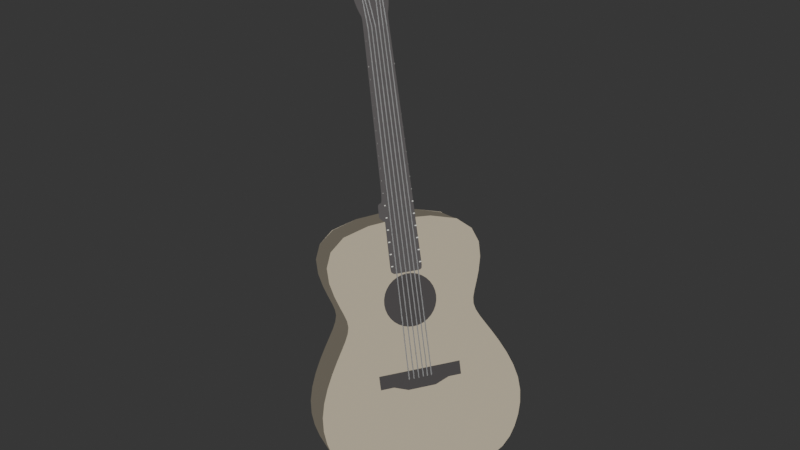 # Source: guitar.blend  (saved by Blender 2.92.15; exported with 4.5.12 LTS)
import bpy
from mathutils import Matrix  # noqa: F401  (used for matrix-valued properties, if any)

bpy.ops.wm.read_factory_settings(use_empty=True)
scene = bpy.context.scene
scene.name = 'Scene'

# ---- collections
col_guitar = bpy.data.collections.new('Guitar'); scene.collection.children.link(col_guitar)

# ---- materials (node trees are filled in below, after node groups)
mat_material_070 = bpy.data.materials.new('Material.070')
mat_material_070.use_transparent_shadow = False
mat_material_060 = bpy.data.materials.new('Material.060')
mat_material_060.use_transparent_shadow = False
mat_material_061 = bpy.data.materials.new('Material.061')
mat_material_061.use_transparent_shadow = False
mat_material_062 = bpy.data.materials.new('Material.062')
mat_material_062.use_transparent_shadow = False
mat_material_067 = bpy.data.materials.new('Material.067')
mat_material_067.use_transparent_shadow = False
mat_material_068 = bpy.data.materials.new('Material.068')
mat_material_068.use_transparent_shadow = False
mat_material_071 = bpy.data.materials.new('Material.071')
mat_material_071.use_transparent_shadow = False
mat_material_072 = bpy.data.materials.new('Material.072')
mat_material_072.use_transparent_shadow = False
mat_material_073 = bpy.data.materials.new('Material.073')
mat_material_073.use_transparent_shadow = False

# ---- material node trees
mat_material_070.use_nodes = True; mat_material_070.node_tree.nodes.clear()
_N = mat_material_070.node_tree.nodes; _L = mat_material_070.node_tree.links
n0 = _N.new('ShaderNodeOutputMaterial'); n0.name = 'Material Output'; n0.location = (300, 300)
n1 = _N.new('ShaderNodeEmission'); n1.name = 'Emission'; n1.location = (10, 300)
n1.inputs[0].default_value = (0.5225, 0.5225, 0.5225, 1.0)
_L.new(n1.outputs[0], n0.inputs[0])
n0.is_active_output = True
mat_material_060.use_nodes = True; mat_material_060.node_tree.nodes.clear()
_N = mat_material_060.node_tree.nodes; _L = mat_material_060.node_tree.links
n0 = _N.new('ShaderNodeOutputMaterial'); n0.name = 'Material Output'; n0.location = (300, 300)
n1 = _N.new('ShaderNodeEmission'); n1.name = 'Emission'; n1.location = (20, 502)
n1.inputs[0].default_value = (0.3813, 0.3278, 0.2502, 1.0)
_L.new(n1.outputs[0], n0.inputs[0])
n0.is_active_output = True
mat_material_061.use_nodes = True; mat_material_061.node_tree.nodes.clear()
_N = mat_material_061.node_tree.nodes; _L = mat_material_061.node_tree.links
n0 = _N.new('ShaderNodeOutputMaterial'); n0.name = 'Material Output'; n0.location = (300, 300)
n1 = _N.new('ShaderNodeEmission'); n1.name = 'Emission'; n1.location = (34, 495)
n1.inputs[0].default_value = (0.05127, 0.04817, 0.04817, 1.0)
_L.new(n1.outputs[0], n0.inputs[0])
n0.is_active_output = True
mat_material_062.use_nodes = True; mat_material_062.node_tree.nodes.clear()
_N = mat_material_062.node_tree.nodes; _L = mat_material_062.node_tree.links
n0 = _N.new('ShaderNodeOutputMaterial'); n0.name = 'Material Output'; n0.location = (300, 300)
n1 = _N.new('ShaderNodeEmission'); n1.name = 'Emission'; n1.location = (143, 533)
n1.inputs[0].default_value = (0.07372, 0.06913, 0.06914, 1.0)
_L.new(n1.outputs[0], n0.inputs[0])
n0.is_active_output = True
mat_material_067.use_nodes = True; mat_material_067.node_tree.nodes.clear()
_N = mat_material_067.node_tree.nodes; _L = mat_material_067.node_tree.links
n0 = _N.new('ShaderNodeOutputMaterial'); n0.name = 'Material Output'; n0.location = (300, 300)
n1 = _N.new('ShaderNodeEmission'); n1.name = 'Emission'; n1.location = (10, 300)
n1.inputs[0].default_value = (0.05127, 0.04817, 0.04817, 1.0)
_L.new(n1.outputs[0], n0.inputs[0])
n0.is_active_output = True
mat_material_068.use_nodes = True; mat_material_068.node_tree.nodes.clear()
_N = mat_material_068.node_tree.nodes; _L = mat_material_068.node_tree.links
n0 = _N.new('ShaderNodeOutputMaterial'); n0.name = 'Material Output'; n0.location = (300, 300)
n1 = _N.new('ShaderNodeEmission'); n1.name = 'Emission'; n1.location = (10, 300)
n1.inputs[0].default_value = (0.6172, 0.6172, 0.5776, 1.0)
_L.new(n1.outputs[0], n0.inputs[0])
n0.is_active_output = True
mat_material_071.use_nodes = True; mat_material_071.node_tree.nodes.clear()
_N = mat_material_071.node_tree.nodes; _L = mat_material_071.node_tree.links
n0 = _N.new('ShaderNodeOutputMaterial'); n0.name = 'Material Output'; n0.location = (300, 300)
n1 = _N.new('ShaderNodeEmission'); n1.name = 'Emission'; n1.location = (10, 300)
n1.inputs[0].default_value = (0.3185, 0.3185, 0.3185, 1.0)
_L.new(n1.outputs[0], n0.inputs[0])
n0.is_active_output = True
mat_material_072.use_nodes = True; mat_material_072.node_tree.nodes.clear()
_N = mat_material_072.node_tree.nodes; _L = mat_material_072.node_tree.links
n0 = _N.new('ShaderNodeOutputMaterial'); n0.name = 'Material Output'; n0.location = (300, 300)
n1 = _N.new('ShaderNodeEmission'); n1.name = 'Emission'; n1.location = (10, 300)
n1.inputs[0].default_value = (0.1011, 0.08772, 0.06822, 1.0)
_L.new(n1.outputs[0], n0.inputs[0])
n0.is_active_output = True
mat_material_073.use_nodes = True; mat_material_073.node_tree.nodes.clear()
_N = mat_material_073.node_tree.nodes; _L = mat_material_073.node_tree.links
n0 = _N.new('ShaderNodeBsdfPrincipled'); n0.name = 'Principled BSDF'; n0.location = (10, 300)
n0.distribution = 'GGX'
n0.subsurface_method = 'BURLEY'
n0.inputs[0].default_value = (0.2021, 0.2021, 0.2021, 1.0)
n0.inputs[3].default_value = 1.45
n0.inputs[27].default_value = (0.0, 0.0, 0.0, 1.0)
n0.inputs[28].default_value = 1.0
n1 = _N.new('ShaderNodeOutputMaterial'); n1.name = 'Material Output'; n1.location = (300, 300)
_L.new(n0.outputs[0], n1.inputs[0])
n1.is_active_output = True

# ---- world
world_world = bpy.data.worlds.new('World'); scene.world = world_world
world_world.use_nodes = True; world_world.node_tree.nodes.clear()
_N = world_world.node_tree.nodes; _L = world_world.node_tree.links
n0 = _N.new('ShaderNodeOutputWorld'); n0.name = 'World Output'; n0.location = (300, 300)
n1 = _N.new('ShaderNodeBackground'); n1.name = 'Background'; n1.location = (10, 300)
n1.inputs[0].default_value = (0.0331, 0.0331, 0.0331, 1.0)
_L.new(n1.outputs[0], n0.inputs[0])
n0.is_active_output = True
world_world.color = (0.05088, 0.05088, 0.05088)
world_world.use_sun_shadow = False
world_world.sun_shadow_jitter_overblur = 0.0

# ---- meshes
me_cube_046 = bpy.data.meshes.new('Cube.046')
me_cube_046.from_pydata([(-0.4826, -0.5616, -0.2014), (-0.4826, -0.5616, 0.2014), (-0.128, 0.03808, -0.05153), (-0.128, 0.03808, 0.05153), (0.4826, -0.5616, -0.2014), (0.4826, -0.5616, 0.2014), (0.128, 0.03808, -0.05153), (0.128, 0.03808, 0.05153), (-0.4826, -0.05621, -0.2014), (-0.4826, -0.05621, 0.2014), (0.4826, -0.05621, -0.2014), (0.4826, -0.05621, 0.2014), (-0.4826, 0.03808, 0.2014), (-0.4826, 0.03808, -0.2014), (0.4826, 0.03808, -0.2014), (0.4826, 0.03808, 0.2014), (-0.128, 0.1593, 0.05153), (-0.128, 0.1593, -0.05153), (0.128, 0.1593, -0.05153), (0.128, 0.1593, 0.05153), (0.128, 0.3443, 0.05153), (-0.1281, 0.3443, 0.05153), (-0.1281, 0.3443, -0.05154), (0.128, 0.3443, -0.05154), (-0.128, 0.03808, 0.05153), (-0.128, 0.03808, -0.05153), (0.128, 0.03808, 0.05153), (0.128, 0.03808, -0.05153)], [], [(8, 9, 12, 13), (21, 20, 19, 16), (10, 11, 5, 4), (4, 5, 1, 0), (8, 10, 4, 0), (11, 9, 1, 5), (15, 12, 9, 11), (13, 14, 10, 8), (14, 15, 11, 10), (0, 1, 9, 8), (3, 2, 13, 12), (2, 6, 14, 13), (7, 3, 12, 15), (6, 7, 15, 14), (17, 16, 19, 18), (22, 21, 16, 17), (20, 23, 18, 19), (23, 22, 17, 18), (27, 25, 22, 23), (26, 27, 23, 20), (25, 24, 21, 22), (24, 26, 20, 21), (3, 7, 26, 24), (2, 3, 24, 25), (7, 6, 27, 26), (6, 2, 25, 27)])
_uv = me_cube_046.uv_layers.new(name='UVMap')
_uv.uv.foreach_set('vector', [0.375, 0.2107, 0.625, 0.2107, 0.625, 0.25, 0.375, 0.25, 0.532, 0.2888, 0.532, 0.4612, 0.532, 0.4612, 0.532, 0.2888, 0.375, 0.5393, 0.625, 0.5393, 0.625, 0.75, 0.375, 0.75, 0.375, 0.75, 0.625, 0.75, 0.625, 1.0, 0.375, 1.0, 0.125, 0.5393, 0.375, 0.5393, 0.375, 0.75, 0.125, 0.75, 0.625, 0.5393, 0.875, 0.5393, 0.875, 0.75, 0.625, 0.75, 0.625, 0.5, 0.875, 0.5, 0.875, 0.5393, 0.625, 0.5393, 0.125, 0.5, 0.375, 0.5, 0.375, 0.5393, 0.125, 0.5393, 0.375, 0.5, 0.625, 0.5, 0.625, 0.5393, 0.375, 0.5393, 0.375, 0.0, 0.625, 0.0, 0.625, 0.2107, 0.375, 0.2107, 0.532, 0.2888, 0.468, 0.2888, 0.375, 0.25, 0.625, 0.25, 0.468, 0.2888, 0.468, 0.4612, 0.375, 0.5, 0.375, 0.25, 0.532, 0.4612, 0.532, 0.2888, 0.625, 0.25, 0.625, 0.5, 0.468, 0.4612, 0.532, 0.4612, 0.625, 0.5, 0.375, 0.5, 0.468, 0.2888, 0.532, 0.2888, 0.532, 0.4612, 0.468, 0.4612, 0.468, 0.2888, 0.532, 0.2888, 0.532, 0.2888, 0.468, 0.2888, 0.532, 0.4612, 0.468, 0.4612, 0.468, 0.4612, 0.532, 0.4612, 0.468, 0.4612, 0.468, 0.2888, 0.468, 0.2888, 0.468, 0.4612, 0.468, 0.4612, 0.468, 0.2888, 0.468, 0.2888, 0.468, 0.4612, 0.532, 0.4612, 0.468, 0.4612, 0.468, 0.4612, 0.532, 0.4612, 0.468, 0.2888, 0.532, 0.2888, 0.532, 0.2888, 0.468, 0.2888, 0.532, 0.2888, 0.532, 0.4612, 0.532, 0.4612, 0.532, 0.2888, 0.532, 0.2888, 0.532, 0.4612, 0.532, 0.4612, 0.532, 0.2888, 0.468, 0.2888, 0.532, 0.2888, 0.532, 0.2888, 0.468, 0.2888, 0.532, 0.4612, 0.468, 0.4612, 0.468, 0.4612, 0.532, 0.4612, 0.468, 0.4612, 0.468, 0.2888, 0.468, 0.2888, 0.468, 0.4612])
me_cube_046.materials.append(mat_material_070)
me_cube_046.use_remesh_fix_poles = True
me_cube_046.use_remesh_preserve_attributes = False
me_cube_046.use_mirror_vertex_groups = False
me_cube_046.update()
me_cube_044 = bpy.data.meshes.new('Cube.044')
me_cube_044.from_pydata([(-0.06283, -0.1169, -0.2445), (-0.05504, -0.1593, 0.2417), (-0.06283, 0.1169, -0.2445), (-0.05504, 0.1593, 0.2417), (0.03454, -0.1169, -0.2445), (0.03395, -0.1593, 0.2417), (0.03454, 0.1169, -0.2445), (0.03395, 0.1593, 0.2417), (-0.06156, -0.1049, 0.06412), (-0.06156, 0.1049, 0.06412), (0.0365, 0.1049, 0.06412), (0.0365, -0.1049, 0.06412), (-0.06641, 0.1957, -0.08972), (0.0405, 0.1957, -0.08972), (0.0405, -0.1957, -0.08972), (-0.06641, -0.1957, -0.08972), (-0.06013, -0.1317, 0.1032), (-0.06013, 0.1317, 0.1032), (0.0354, 0.1317, 0.1032), (0.0354, -0.1317, 0.1032), (-0.06878, 0.1704, -0.1824), (0.04159, 0.1704, -0.1824), (0.04159, -0.1704, -0.1824), (-0.06878, -0.1704, -0.1824), (-0.0633, -0.1393, 0.01667), (-0.0633, 0.1393, 0.01667), (0.03723, 0.1393, 0.01667), (0.03723, -0.1393, 0.01667)], [], [(16, 1, 3, 17), (18, 7, 5, 19), (26, 10, 11, 27), (24, 8, 9, 25), (23, 15, 12, 20), (21, 13, 14, 22), (10, 18, 19, 11), (8, 16, 17, 9), (6, 21, 22, 4), (0, 23, 20, 2), (15, 24, 25, 12), (13, 26, 27, 14)])
me_cube_044.polygons.foreach_set('use_smooth', [True] * 12)
_uv = me_cube_044.uv_layers.new(name='UVMap')
_uv.uv.foreach_set('vector', [0.5565, 0.0, 0.625, 0.0, 0.625, 0.25, 0.5565, 0.25, 0.5565, 0.5, 0.625, 0.5, 0.625, 0.75, 0.5565, 0.75, 0.5113, 0.5, 0.5361, 0.5, 0.5361, 0.75, 0.5113, 0.75, 0.5113, 0.0, 0.5361, 0.0, 0.5361, 0.25, 0.5113, 0.25, 0.4074, 0.0, 0.4558, 0.0, 0.4558, 0.25, 0.4074, 0.25, 0.4074, 0.5, 0.4558, 0.5, 0.4558, 0.75, 0.4074, 0.75, 0.5361, 0.5, 0.5565, 0.5, 0.5565, 0.75, 0.5361, 0.75, 0.5361, 0.0, 0.5565, 0.0, 0.5565, 0.25, 0.5361, 0.25, 0.375, 0.5, 0.4074, 0.5, 0.4074, 0.75, 0.375, 0.75, 0.375, 0.0, 0.4074, 0.0, 0.4074, 0.25, 0.375, 0.25, 0.4558, 0.0, 0.5113, 0.0, 0.5113, 0.25, 0.4558, 0.25, 0.4558, 0.5, 0.5113, 0.5, 0.5113, 0.75, 0.4558, 0.75])
me_cube_044.materials.append(mat_material_060)
me_cube_044.use_remesh_fix_poles = True
me_cube_044.use_remesh_preserve_attributes = False
me_cube_044.use_mirror_vertex_groups = False
me_cube_044.update()
me_circle = bpy.data.meshes.new('Circle')
me_circle.from_pydata([(0.0, 0.3048, 0.0), (-0.05946, 0.2989, 0.0), (-0.1166, 0.2816, 0.0), (-0.1693, 0.2534, 0.0), (-0.2155, 0.2155, 0.0), (-0.2534, 0.1693, 0.0), (-0.2816, 0.1166, 0.0), (-0.2989, 0.05946, 0.0), (-0.3048, 2.301e-08, 0.0), (-0.2989, -0.05946, 0.0), (-0.2816, -0.1166, 0.0), (-0.2534, -0.1693, 0.0), (-0.2155, -0.2155, 0.0), (-0.1693, -0.2534, 0.0), (-0.1166, -0.2816, 0.0), (-0.05946, -0.2989, 0.0), (9.932e-08, -0.3048, 0.0), (0.05946, -0.2989, 0.0), (0.1166, -0.2816, 0.0), (0.1693, -0.2534, 0.0), (0.2155, -0.2155, 0.0), (0.2534, -0.1693, 0.0), (0.2816, -0.1166, 0.0), (0.2989, -0.05946, 0.0), (0.3048, 2.943e-07, 0.0), (0.2989, 0.05946, 0.0), (0.2816, 0.1166, 0.0), (0.2534, 0.1693, 0.0), (0.2155, 0.2155, 0.0), (0.1693, 0.2534, 0.0), (0.1166, 0.2816, 0.0), (0.05946, 0.2989, 0.0)], [], [(1, 2, 3, 4, 5, 6, 7, 8, 9, 10, 11, 12, 13, 14, 15, 16, 17, 18, 19, 20, 21, 22, 23, 24, 25, 26, 27, 28, 29, 30, 31, 0)])
_uv = me_circle.uv_layers.new(name='UVMap')
_uv.uv.foreach_set('vector', [0.0, 0.0, 0.0, 0.0, 0.0, 0.0, 0.0, 0.0, 0.0, 0.0, 0.0, 0.0, 0.0, 0.0, 0.0, 0.0, 0.0, 0.0, 0.0, 0.0, 0.0, 0.0, 0.0, 0.0, 0.0, 0.0, 0.0, 0.0, 0.0, 0.0, 0.0, 0.0, 0.0, 0.0, 0.0, 0.0, 0.0, 0.0, 0.0, 0.0, 0.0, 0.0, 0.0, 0.0, 0.0, 0.0, 0.0, 0.0, 0.0, 0.0, 0.0, 0.0, 0.0, 0.0, 0.0, 0.0, 0.0, 0.0, 0.0, 0.0, 0.0, 0.0, 0.0, 0.0])
me_circle.materials.append(mat_material_061)
me_circle.use_remesh_fix_poles = True
me_circle.use_remesh_preserve_attributes = False
me_circle.use_mirror_vertex_groups = False
me_circle.update()
me_cube_045 = bpy.data.meshes.new('Cube.045')
me_cube_045.from_pydata([(-0.1359, -0.02791, -0.261), (0.1447, -0.03748, 0.3359), (-0.1359, 0.02791, -0.261), (0.1447, 0.03748, 0.3359), (0.5293, -0.02791, -0.261), (0.2707, -0.03748, 0.3325), (0.5293, 0.02791, -0.261), (0.2707, 0.03748, 0.3325), (-0.1359, -0.02113, 0.179), (-0.1359, 0.02113, 0.179), (0.03069, 0.02113, 0.179), (0.03069, -0.02113, 0.179), (-0.1359, 0.02452, -0.04097), (0.06123, 0.02452, -0.04097), (0.06123, -0.02452, -0.04097), (-0.1359, -0.02452, -0.04097), (-0.1359, 0.02557, -0.1093), (0.0636, 0.02557, -0.1093), (0.0636, -0.02557, -0.1093), (-0.1359, -0.02557, -0.1093), (-0.1359, 0.02615, -0.147), (0.4828, 0.02615, -0.147), (0.4828, -0.02615, -0.147), (-0.1359, -0.02615, -0.147), (-0.1359, -0.02586, -0.1282), (-0.1359, 0.02586, -0.1282), (0.1014, 0.02586, -0.1282), (0.1014, -0.02586, -0.1282), (-0.1359, 0.02791, -0.261), (0.5293, 0.02791, -0.261), (0.5293, -0.02791, -0.261), (-0.1359, -0.02791, -0.261), (-0.1026, 0.02791, -0.261), (0.178, 0.03748, 0.3359), (-0.1026, -0.02791, -0.261), (0.178, -0.03748, 0.3359), (-0.1276, -0.02113, 0.179), (-0.1276, 0.02113, 0.179), (-0.126, 0.02452, -0.04097), (-0.126, -0.02452, -0.04097), (-0.1259, -0.02557, -0.1093), (-0.1259, 0.02557, -0.1093), (-0.105, 0.02615, -0.147), (-0.105, -0.02615, -0.147), (-0.124, 0.02586, -0.1282), (-0.124, -0.02586, -0.1282), (-0.1026, -0.02791, -0.261), (-0.1026, 0.02791, -0.261), (0.1447, -0.03748, 0.3359), (0.1447, 0.03748, 0.3359), (0.2707, 0.03748, 0.3325), (0.2707, -0.03748, 0.3325), (0.178, -0.03748, 0.3359), (0.178, 0.03748, 0.3359), (-0.1359, 0.02615, -0.147), (0.4828, 0.02615, -0.147), (0.4828, -0.02615, -0.147), (-0.1359, -0.02615, -0.147), (-0.105, -0.02615, -0.147), (-0.105, 0.02615, -0.147), (-0.1359, -0.02601, -0.1376), (-0.1359, 0.02601, -0.1376), (0.1603, 0.02601, -0.1405), (0.1603, -0.02601, -0.1405), (-0.1145, -0.02601, -0.1376), (-0.1145, 0.02601, -0.1376), (-0.1359, -0.02113, 0.179), (-0.1359, 0.02113, 0.179), (0.03069, 0.02113, 0.179), (0.03069, -0.02113, 0.179), (-0.1276, 0.02113, 0.179), (-0.1276, -0.02113, 0.179), (-0.05684, 0.03155, 0.2046), (0.06847, 0.03155, 0.2042), (0.06847, -0.03155, 0.2042), (-0.04439, -0.03155, 0.2046), (-0.04439, 0.03155, 0.2046), (-0.05684, -0.03155, 0.2046), (-0.1335, 0.02791, -0.261), (0.1472, -0.03748, 0.3359), (-0.1353, -0.02113, 0.179), (-0.1352, -0.02452, -0.04097), (-0.1352, -0.02557, -0.1093), (-0.1336, -0.02615, -0.147), (-0.135, -0.02586, -0.1282), (-0.1335, -0.02791, -0.261), (0.1472, 0.03748, 0.3359), (-0.1335, -0.02791, -0.261), (-0.1353, 0.02113, 0.179), (-0.1352, 0.02452, -0.04097), (-0.1352, 0.02557, -0.1093), (-0.1336, 0.02615, -0.147), (-0.135, 0.02586, -0.1282), (-0.1335, 0.02791, -0.261), (0.1472, 0.03748, 0.3359), (0.1472, -0.03748, 0.3359), (-0.1336, 0.02615, -0.147), (-0.1336, -0.02615, -0.147), (-0.1343, 0.02601, -0.1376), (-0.1343, -0.02601, -0.1376), (-0.1353, 0.02113, 0.179), (-0.1353, -0.02113, 0.179), (-0.05592, -0.03155, 0.2046), (-0.05592, 0.03155, 0.2046)], [], [(48, 1, 3, 49), (53, 33, 7, 50), (50, 7, 5, 51), (95, 79, 1, 48), (32, 6, 4, 34), (86, 3, 1, 79), (101, 80, 8, 66), (68, 10, 11, 69), (70, 37, 10, 68), (66, 8, 9, 67), (19, 15, 12, 16), (41, 38, 13, 17), (17, 13, 14, 18), (82, 81, 15, 19), (84, 82, 19, 24), (26, 17, 18, 27), (44, 41, 17, 26), (24, 19, 16, 25), (31, 23, 20, 28), (47, 42, 21, 29), (29, 21, 22, 30), (85, 83, 23, 31), (60, 24, 25, 61), (65, 44, 26, 62), (62, 26, 27, 63), (99, 84, 24, 60), (87, 85, 31, 0), (6, 29, 30, 4), (32, 47, 29, 6), (0, 31, 28, 2), (78, 93, 47, 32), (4, 30, 46, 34), (63, 27, 45, 64), (98, 92, 44, 65), (30, 22, 43, 46), (93, 91, 42, 47), (92, 90, 41, 44), (27, 18, 40, 45), (18, 14, 39, 40), (90, 89, 38, 41), (100, 88, 37, 70), (69, 11, 36, 71), (7, 33, 35, 5), (78, 32, 34, 87), (51, 5, 35, 52), (94, 86, 33, 53), (103, 94, 53, 76), (74, 51, 52, 75), (102, 95, 48, 77), (73, 50, 51, 74), (76, 53, 50, 73), (77, 48, 49, 72), (91, 96, 59, 42), (22, 56, 58, 43), (83, 97, 57, 23), (21, 55, 56, 22), (42, 59, 55, 21), (23, 57, 54, 20), (96, 98, 65, 59), (56, 63, 64, 58), (97, 99, 60, 57), (55, 62, 63, 56), (59, 65, 62, 55), (57, 60, 61, 54), (14, 69, 71, 39), (89, 100, 70, 38), (15, 66, 67, 12), (38, 70, 68, 13), (13, 68, 69, 14), (81, 101, 66, 15), (8, 77, 72, 9), (37, 76, 73, 10), (10, 73, 74, 11), (80, 102, 77, 8), (11, 74, 75, 36), (88, 103, 76, 37), (9, 72, 103, 88), (36, 75, 102, 80), (39, 71, 101, 81), (12, 67, 100, 89), (58, 64, 99, 97), (54, 61, 98, 96), (43, 58, 97, 83), (20, 54, 96, 91), (75, 52, 95, 102), (72, 49, 94, 103), (49, 3, 86, 94), (2, 78, 87, 0), (67, 9, 88, 100), (16, 12, 89, 90), (25, 16, 90, 92), (28, 20, 91, 93), (61, 25, 92, 98), (2, 28, 93, 78), (34, 46, 85, 87), (64, 45, 84, 99), (46, 43, 83, 85), (45, 40, 82, 84), (40, 39, 81, 82), (71, 36, 80, 101), (33, 86, 79, 35), (52, 35, 79, 95)])
me_cube_045.polygons.foreach_set('use_smooth', [True] * 102)
_uv = me_cube_045.uv_layers.new(name='UVMap')
_uv.uv.foreach_set('vector', [0.625, 0.0, 0.625, 0.0, 0.625, 0.25, 0.625, 0.25, 0.8625, 0.5, 0.8625, 0.5, 0.625, 0.5, 0.625, 0.5, 0.625, 0.5, 0.625, 0.5, 0.625, 0.75, 0.625, 0.75, 0.8741, 0.75, 0.8741, 0.75, 0.875, 0.75, 0.875, 0.75, 0.1375, 0.5, 0.375, 0.5, 0.375, 0.75, 0.1375, 0.75, 0.8741, 0.5, 0.875, 0.5, 0.875, 0.75, 0.8741, 0.75, 0.5593, 0.9988, 0.5593, 0.9991, 0.5593, 1.0, 0.5593, 0.9997, 0.5593, 0.5, 0.5593, 0.5, 0.5593, 0.75, 0.5593, 0.75, 0.5593, 0.2625, 0.5593, 0.2625, 0.5593, 0.5, 0.5593, 0.5, 0.5593, 0.0, 0.5593, 0.0, 0.5593, 0.25, 0.5593, 0.2502, 0.4385, 0.0, 0.4671, 0.0, 0.4671, 0.25, 0.4385, 0.25, 0.4385, 0.2625, 0.4671, 0.2625, 0.4671, 0.5, 0.4385, 0.5, 0.4385, 0.5, 0.4671, 0.5, 0.4671, 0.75, 0.4385, 0.75, 0.4385, 0.999, 0.4671, 0.9991, 0.4671, 1.0, 0.4385, 1.0, 0.4306, 0.9989, 0.4385, 0.999, 0.4385, 1.0, 0.4306, 1.0, 0.4306, 0.5, 0.4385, 0.5, 0.4385, 0.75, 0.4306, 0.75, 0.4306, 0.2625, 0.4385, 0.2625, 0.4385, 0.5, 0.4306, 0.5, 0.4306, 0.0, 0.4385, 0.0, 0.4385, 0.25, 0.4306, 0.25, 0.375, 0.0, 0.4227, 0.0, 0.4227, 0.25, 0.375, 0.25, 0.375, 0.2625, 0.4227, 0.2625, 0.4227, 0.5, 0.375, 0.5, 0.375, 0.5, 0.4227, 0.5, 0.4227, 0.75, 0.375, 0.75, 0.375, 0.9991, 0.4227, 0.9991, 0.4227, 1.0, 0.375, 1.0, 0.4267, -9.531e-05, 0.4306, 0.0, 0.4306, 0.25, 0.4267, 0.2496, 0.4267, 0.2628, 0.4306, 0.2625, 0.4306, 0.5, 0.4267, 0.4999, 0.4267, 0.4999, 0.4306, 0.5, 0.4306, 0.75, 0.4267, 0.7501, 0.4267, 1.0, 0.4306, 0.9989, 0.4306, 1.0, 0.4267, 1.001, 0.375, 0.9991, 0.375, 0.9991, 0.375, 1.0, 0.375, 1.0, 0.375, 0.5, 0.375, 0.5, 0.375, 0.75, 0.375, 0.75, 0.375, 0.2597, 0.375, 0.2625, 0.375, 0.5, 0.375, 0.5, 0.375, 0.0, 0.375, 0.0, 0.375, 0.25, 0.375, 0.25, 0.375, 0.2509, 0.375, 0.2509, 0.375, 0.2625, 0.375, 0.2625, 0.375, 0.75, 0.375, 0.75, 0.375, 0.9875, 0.375, 0.9903, 0.4267, 0.7501, 0.4306, 0.75, 0.4306, 0.9875, 0.4267, 0.9872, 0.4267, 0.25, 0.4306, 0.2511, 0.4306, 0.2625, 0.4267, 0.2628, 0.375, 0.75, 0.4227, 0.75, 0.4227, 0.9875, 0.375, 0.9875, 0.375, 0.2509, 0.4227, 0.2509, 0.4227, 0.2625, 0.375, 0.2625, 0.4306, 0.2511, 0.4385, 0.251, 0.4385, 0.2625, 0.4306, 0.2625, 0.4306, 0.75, 0.4385, 0.75, 0.4385, 0.9875, 0.4306, 0.9875, 0.4385, 0.75, 0.4671, 0.75, 0.4671, 0.9875, 0.4385, 0.9875, 0.4385, 0.251, 0.4671, 0.2509, 0.4671, 0.2625, 0.4385, 0.2625, 0.5593, 0.2511, 0.5593, 0.2509, 0.5593, 0.2625, 0.5593, 0.2625, 0.5593, 0.75, 0.5593, 0.75, 0.5593, 0.9875, 0.5593, 0.9875, 0.625, 0.5, 0.8625, 0.5, 0.8625, 0.75, 0.625, 0.75, 0.1259, 0.5, 0.1375, 0.5, 0.1375, 0.75, 0.1259, 0.75, 0.625, 0.75, 0.625, 0.75, 0.8625, 0.75, 0.8625, 0.75, 0.8741, 0.5, 0.8741, 0.5, 0.8625, 0.5, 0.8625, 0.5, 0.5702, 0.2508, 0.625, 0.2509, 0.625, 0.2625, 0.5702, 0.2625, 0.5702, 0.75, 0.625, 0.75, 0.625, 0.9875, 0.5702, 0.9875, 0.5702, 0.9992, 0.625, 0.9991, 0.625, 1.0, 0.5702, 1.0, 0.5702, 0.5, 0.625, 0.5, 0.625, 0.75, 0.5702, 0.75, 0.5702, 0.2625, 0.625, 0.2625, 0.625, 0.5, 0.5702, 0.5, 0.5702, 0.0, 0.625, 0.0, 0.625, 0.25, 0.5702, 0.25, 0.4227, 0.4999, 0.4227, 0.4999, 0.4227, 0.2625, 0.4227, 0.2625, 0.4227, 0.75, 0.4227, 0.7502, 0.4227, 0.9868, 0.4227, 0.9875, 0.4227, 0.9991, 0.4227, 1.002, 0.4227, 1.002, 0.4227, 1.002, 0.4227, 0.5, 0.4227, 0.4998, 0.4227, 0.7502, 0.4227, 0.75, 0.4227, 0.2625, 0.4227, 0.2632, 0.4227, 0.4998, 0.4227, 0.5, 0.4227, 0.0, 0.4227, -0.0001906, 0.4227, 0.2492, 0.4227, 0.25, 0.4227, 0.2493, 0.4267, 0.25, 0.4267, 0.2628, 0.4227, 0.2632, 0.4227, 0.7502, 0.4267, 0.7501, 0.4267, 0.9872, 0.4227, 0.9868, 0.4227, 1.002, 0.4267, 1.0, 0.4267, 1.001, 0.4227, 1.002, 0.4227, 0.4998, 0.4267, 0.4999, 0.4267, 0.7501, 0.4227, 0.7502, 0.4227, 0.2632, 0.4267, 0.2628, 0.4267, 0.4999, 0.4227, 0.4998, 0.4227, -0.0001906, 0.4267, -9.531e-05, 0.4267, 0.2496, 0.4227, 0.2492, 0.4671, 0.75, 0.5593, 0.75, 0.5593, 0.9875, 0.4671, 0.9875, 0.4671, 0.2509, 0.5593, 0.2511, 0.5593, 0.2625, 0.4671, 0.2625, 0.4671, 0.0, 0.5593, 0.0, 0.5593, 0.2502, 0.4671, 0.25, 0.4671, 0.2625, 0.5593, 0.2625, 0.5593, 0.5, 0.4671, 0.5, 0.4671, 0.5, 0.5593, 0.5, 0.5593, 0.75, 0.4671, 0.75, 0.4671, 0.9991, 0.5593, 0.9988, 0.5593, 0.9997, 0.4671, 1.0, 0.5593, 0.0, 0.5702, 0.0, 0.5702, 0.25, 0.5593, 0.25, 0.5593, 0.2625, 0.5702, 0.2625, 0.5702, 0.5, 0.5593, 0.5, 0.5593, 0.5, 0.5702, 0.5, 0.5702, 0.75, 0.5593, 0.75, 0.5593, 0.9991, 0.5702, 0.9992, 0.5702, 1.0, 0.5593, 1.0, 0.5593, 0.75, 0.5702, 0.75, 0.5702, 0.9875, 0.5593, 0.9875, 0.5593, 0.2509, 0.5702, 0.2508, 0.5702, 0.2625, 0.5593, 0.2625, 0.5593, 0.25, 0.5702, 0.25, 0.5702, 0.2508, 0.5593, 0.2509, 0.5593, 0.9875, 0.5702, 0.9875, 0.5702, 0.9992, 0.5593, 0.9991, 0.4671, 0.9875, 0.5593, 0.9875, 0.5593, 0.9988, 0.4671, 0.9991, 0.4671, 0.25, 0.5593, 0.2502, 0.5593, 0.2511, 0.4671, 0.2509, 0.4227, 0.9868, 0.4267, 0.9872, 0.4267, 1.0, 0.4227, 1.002, 0.4227, 0.2492, 0.4267, 0.2496, 0.4267, 0.25, 0.4227, 0.2493, 0.4227, 0.9875, 0.4227, 0.9875, 0.4227, 0.7501, 0.4227, 0.7501, 0.4227, 0.2492, 0.4227, 0.2492, 0.4227, 0.2493, 0.4227, 0.2509, 0.5702, 0.9875, 0.625, 0.9875, 0.625, 0.9991, 0.5702, 0.9992, 0.5702, 0.25, 0.625, 0.25, 0.625, 0.2509, 0.5702, 0.2508, 0.875, 0.5, 0.875, 0.5, 0.8741, 0.5, 0.8741, 0.5, 0.125, 0.5, 0.1259, 0.5, 0.1259, 0.75, 0.125, 0.75, 0.5593, 0.2502, 0.5593, 0.25, 0.5593, 0.2509, 0.5593, 0.2511, 0.4385, 0.25, 0.4671, 0.25, 0.4671, 0.2509, 0.4385, 0.251, 0.4306, 0.25, 0.4385, 0.25, 0.4385, 0.251, 0.4306, 0.2511, 0.375, 0.25, 0.4227, 0.25, 0.4227, 0.2509, 0.375, 0.2509, 0.4267, 0.2496, 0.4306, 0.25, 0.4306, 0.2511, 0.4267, 0.25, 0.375, 0.25, 0.375, 0.25, 0.375, 0.2509, 0.375, 0.2509, 0.375, 0.9875, 0.375, 0.9875, 0.375, 0.9991, 0.375, 0.9991, 0.4267, 0.9872, 0.4306, 0.9875, 0.4306, 0.9989, 0.4267, 1.0, 0.375, 0.9875, 0.4227, 0.9875, 0.4227, 0.9991, 0.375, 0.9991, 0.4306, 0.9875, 0.4385, 0.9875, 0.4385, 0.999, 0.4306, 0.9989, 0.4385, 0.9875, 0.4671, 0.9875, 0.4671, 0.9991, 0.4385, 0.999, 0.5593, 0.9875, 0.5593, 0.9875, 0.5593, 0.9991, 0.5593, 0.9988, 0.8625, 0.5, 0.8741, 0.5, 0.8741, 0.75, 0.8625, 0.75, 0.8625, 0.75, 0.8625, 0.75, 0.8741, 0.75, 0.8741, 0.75])
me_cube_045.materials.append(mat_material_062)
me_cube_045.use_remesh_fix_poles = True
me_cube_045.use_remesh_preserve_attributes = False
me_cube_045.use_mirror_vertex_groups = False
me_cube_045.update()
me_plane_018 = bpy.data.meshes.new('Plane.018')
me_plane_018.from_pydata([(-0.3231, -0.05587, 1.879e-08), (0.3048, -0.05587, 1.879e-08), (-0.3231, 0.04916, -1.383e-09), (0.3048, 0.04916, -1.93e-08), (-0.2251, -0.05587, 1.879e-08), (-0.2251, 0.04916, -4.181e-09), (0.2024, -0.05587, 1.879e-08), (0.2024, 0.04916, -1.638e-08), (-0.01131, 0.04916, -1.028e-08), (-0.01131, -0.09658, -3.074e-09), (-0.1182, 0.04916, -7.231e-09), (-0.1182, -0.09658, -1.537e-09), (0.09556, -0.09658, -1.537e-09), (0.09556, 0.04916, -1.333e-08)], [], [(6, 1, 3, 7), (0, 4, 5, 2), (12, 6, 7, 13), (11, 9, 8, 10), (4, 11, 10, 5), (9, 12, 13, 8)])
_uv = me_plane_018.uv_layers.new(name='UVMap')
_uv.uv.foreach_set('vector', [0.837, 0.0, 1.0, 0.0, 1.0, 1.0, 0.837, 1.0, 0.0, 0.0, 0.1562, 0.0, 0.1562, 1.0, 0.0, 1.0, 0.6668, 0.0, 0.837, 0.0, 0.837, 1.0, 0.6668, 1.0, 0.3264, 0.0, 0.4966, 0.0, 0.4966, 1.0, 0.3264, 1.0, 0.1562, 0.0, 0.3264, 0.0, 0.3264, 1.0, 0.1562, 1.0, 0.4966, 0.0, 0.6668, 0.0, 0.6668, 1.0, 0.4966, 1.0])
me_plane_018.materials.append(mat_material_067)
me_plane_018.use_remesh_fix_poles = True
me_plane_018.use_remesh_preserve_attributes = False
me_plane_018.use_mirror_vertex_groups = False
me_plane_018.update()
me_plane_019 = bpy.data.meshes.new('Plane.019')
me_plane_019.from_pydata([(-0.1146, -0.003974, -2.269e-11), (0.115, -0.003974, 5.145e-11), (-0.1146, 0.003974, -2.269e-11), (0.115, 0.003974, 5.145e-11), (-0.05571, -0.003974, 3.665e-09), (-0.05571, 0.003974, -3.665e-09), (0.05569, -0.003974, 3.665e-09), (0.05569, 0.003974, -3.665e-09), (-0.1146, 0.08663, -2.269e-11), (0.115, 0.08663, 5.145e-11), (-0.1146, 0.09458, -2.269e-11), (0.115, 0.09458, 5.145e-11), (-0.05571, 0.08663, 3.665e-09), (-0.05571, 0.09458, -3.665e-09), (0.05569, 0.08663, 3.665e-09), (0.05569, 0.09458, -3.665e-09), (-0.1146, 0.1772, -2.269e-11), (0.1142, 0.1772, -5.54e-11), (-0.1146, 0.1852, -2.269e-11), (0.1142, 0.1852, -5.54e-11), (-0.05571, 0.1772, 3.665e-09), (-0.05571, 0.1852, -3.665e-09), (0.05569, 0.1772, 3.665e-09), (0.05569, 0.1852, -3.665e-09), (-0.1121, 0.2678, 1.82e-10), (0.1125, 0.2678, -1.86e-10), (-0.1121, 0.2758, 1.82e-10), (0.1125, 0.2758, -1.86e-10), (-0.0557, 0.2678, 3.665e-09), (-0.0557, 0.2758, -3.664e-09), (0.05568, 0.2678, 3.664e-09), (0.05568, 0.2758, -3.665e-09), (-0.1105, 0.3585, 2.81e-10), (0.1109, 0.3585, 2.77e-11), (-0.1104, 0.3664, 2.81e-10), (0.1109, 0.3664, 2.77e-11), (-0.05553, 0.3585, 3.678e-09), (-0.0555, 0.3664, -3.649e-09), (0.05551, 0.3585, 3.651e-09), (0.05549, 0.3664, -3.68e-09), (-0.1097, 0.4491, 2.81e-10), (0.1097, 0.4491, -3.047e-10), (-0.1096, 0.457, 2.81e-10), (0.1096, 0.457, -3.047e-10), (-0.05513, 0.4491, 3.708e-09), (-0.05509, 0.457, -3.618e-09), (0.05512, 0.4491, 3.622e-09), (0.05507, 0.457, -3.711e-09), (-0.1085, 0.5397, 2.81e-10), (0.1085, 0.5397, -3.047e-10), (-0.1083, 0.5476, 2.81e-10), (0.1084, 0.5476, -3.047e-10), (-0.05455, 0.5397, 3.752e-09), (-0.05449, 0.5476, -3.572e-09), (0.05453, 0.5397, 3.577e-09), (0.05447, 0.5476, -3.756e-09), (-0.1069, 0.6303, 2.81e-10), (0.107, 0.6303, -3.047e-10), (-0.1068, 0.6382, 2.81e-10), (0.1068, 0.6382, -3.047e-10), (-0.0538, 0.6303, 3.809e-09), (-0.05373, 0.6382, -3.515e-09), (0.05379, 0.6303, 3.521e-09), (0.05372, 0.6382, -3.813e-09), (-0.1052, 0.7209, 2.81e-10), (0.1056, 0.7209, -2.704e-10), (-0.105, 0.7288, 2.81e-10), (0.1055, 0.7288, -2.704e-10), (-0.05293, 0.7209, 3.875e-09), (-0.05284, 0.7288, -3.448e-09), (0.05292, 0.7209, 3.456e-09), (0.05284, 0.7288, -3.88e-09), (-0.1041, 0.8115, 2.081e-10), (0.1043, 0.8115, -2.704e-10), (-0.1039, 0.8194, 2.081e-10), (0.1042, 0.8194, -2.704e-10), (-0.05196, 0.8115, 3.948e-09), (-0.05187, 0.8194, -3.375e-09), (0.05196, 0.8115, 3.383e-09), (0.05187, 0.8194, -3.953e-09), (-0.1027, 0.9021, 1.551e-10), (0.103, 0.9021, -1.617e-10), (-0.1025, 0.91, 1.551e-10), (0.1028, 0.91, -1.617e-10), (-0.05093, 0.9021, 4.025e-09), (-0.05084, 0.91, -3.297e-09), (0.05093, 0.9021, 3.306e-09), (0.05084, 0.91, -4.031e-09), (-0.1014, 0.9927, 9.224e-11), (0.1016, 0.9927, -1.05e-10), (-0.1012, 1.001, 9.224e-11), (0.1014, 1.001, -1.05e-10), (-0.04987, 0.9927, 4.105e-09), (-0.04978, 1.001, -3.217e-09), (0.04988, 0.9927, 3.226e-09), (0.04979, 1.001, -4.11e-09), (-0.09983, 1.083, 4.398e-11), (0.1001, 1.083, -5.498e-11), (-0.09964, 1.091, 4.398e-11), (0.09986, 1.091, -5.498e-11), (-0.04882, 1.083, 4.185e-09), (-0.04873, 1.091, -3.138e-09), (0.04883, 1.083, 3.147e-09), (0.04874, 1.091, -4.189e-09), (-0.09832, 1.174, 1.204e-09), (0.09868, 1.174, -1.177e-09), (-0.09814, 1.182, 1.218e-09), (0.0985, 1.182, -1.19e-09), (-0.0478, 1.174, 4.262e-09), (-0.04771, 1.182, -3.061e-09), (0.04782, 1.174, 3.07e-09), (0.04773, 1.182, -4.265e-09), (-0.09689, 1.265, 1.312e-09), (0.09725, 1.265, -1.285e-09), (-0.09673, 1.272, 1.324e-09), (0.09709, 1.272, -1.297e-09), (-0.04685, 1.265, 4.334e-09), (-0.04677, 1.272, -2.99e-09), (0.04687, 1.265, 2.999e-09), (0.04679, 1.272, -4.336e-09), (-0.09606, 1.355, 1.374e-09), (0.09642, 1.355, -1.347e-09), (-0.09592, 1.363, 1.385e-09), (0.09628, 1.363, -1.358e-09), (-0.04599, 1.355, 4.398e-09), (-0.04593, 1.363, -2.926e-09), (0.04602, 1.355, 2.935e-09), (0.04595, 1.363, -4.4e-09), (-0.0955, 1.446, 1.417e-09), (0.09586, 1.446, -1.39e-09), (-0.09538, 1.454, 1.426e-09), (0.09574, 1.454, -1.399e-09), (-0.04528, 1.446, 4.452e-09), (-0.04522, 1.454, -2.873e-09), (0.04531, 1.446, 2.881e-09), (0.04525, 1.454, -4.453e-09), (-0.092, 1.536, 1.681e-09), (0.09236, 1.536, -1.654e-09), (-0.09192, 1.544, 1.687e-09), (0.09228, 1.544, -1.66e-09), (-0.04472, 1.536, 4.494e-09), (-0.04468, 1.544, -2.832e-09), (0.04476, 1.536, 2.839e-09), (0.04472, 1.544, -4.493e-09), (-0.09137, 1.627, -7.626e-12), (0.09163, 1.627, -1.709e-09), (-0.09133, 1.635, -7.626e-12), (0.09158, 1.635, -1.713e-09), (-0.04437, 1.627, 4.521e-09), (-0.04435, 1.635, -2.807e-09), (0.0444, 1.627, 2.813e-09), (0.04438, 1.635, -4.518e-09), (-0.0897, 1.718, 9.895e-11), (0.0899, 1.718, -1.108e-10), (-0.0897, 1.725, 9.895e-11), (0.0899, 1.725, -1.108e-10), (-0.04424, 1.718, 4.53e-09), (-0.04424, 1.725, -2.799e-09), (0.04428, 1.718, 2.803e-09), (0.04428, 1.725, -4.526e-09), (-0.0897, 1.718, 9.895e-11), (0.0899, 1.718, -1.108e-10), (-0.0897, 1.725, 9.895e-11), (0.0899, 1.725, -1.108e-10)], [(162, 160), (161, 163)], [(6, 1, 3, 7), (0, 4, 5, 2), (7, 5, 4, 6), (14, 9, 11, 15), (8, 12, 13, 10), (15, 13, 12, 14), (22, 17, 19, 23), (16, 20, 21, 18), (23, 21, 20, 22), (30, 25, 27, 31), (24, 28, 29, 26), (31, 29, 28, 30), (38, 33, 35, 39), (32, 36, 37, 34), (39, 37, 36, 38), (46, 41, 43, 47), (40, 44, 45, 42), (47, 45, 44, 46), (54, 49, 51, 55), (48, 52, 53, 50), (55, 53, 52, 54), (62, 57, 59, 63), (56, 60, 61, 58), (63, 61, 60, 62), (70, 65, 67, 71), (64, 68, 69, 66), (71, 69, 68, 70), (78, 73, 75, 79), (72, 76, 77, 74), (79, 77, 76, 78), (86, 81, 83, 87), (80, 84, 85, 82), (87, 85, 84, 86), (94, 89, 91, 95), (88, 92, 93, 90), (95, 93, 92, 94), (102, 97, 99, 103), (96, 100, 101, 98), (103, 101, 100, 102), (110, 105, 107, 111), (104, 108, 109, 106), (111, 109, 108, 110), (118, 113, 115, 119), (112, 116, 117, 114), (119, 117, 116, 118), (126, 121, 123, 127), (120, 124, 125, 122), (127, 125, 124, 126), (134, 129, 131, 135), (128, 132, 133, 130), (135, 133, 132, 134), (142, 137, 139, 143), (136, 140, 141, 138), (143, 141, 140, 142), (150, 145, 147, 151), (144, 148, 149, 146), (151, 149, 148, 150), (158, 153, 155, 159), (152, 156, 157, 154), (159, 157, 156, 158)])
_uv = me_plane_019.uv_layers.new(name='UVMap')
_uv.uv.foreach_set('vector', [0.837, 0.0, 1.0, 0.0, 1.0, 1.0, 0.837, 1.0, 0.0, 0.0, 0.1562, 0.0, 0.1562, 1.0, 0.0, 1.0, 0.0, 0.0, 0.1562, 1.0, 0.1562, 0.0, 0.837, 0.0, 0.837, 0.0, 1.0, 0.0, 1.0, 1.0, 0.837, 1.0, 0.0, 0.0, 0.1562, 0.0, 0.1562, 1.0, 0.0, 1.0, 0.0, 0.0, 0.1562, 1.0, 0.1562, 0.0, 0.837, 0.0, 0.837, 0.0, 1.0, 0.0, 1.0, 1.0, 0.837, 1.0, 0.0, 0.0, 0.1562, 0.0, 0.1562, 1.0, 0.0, 1.0, 0.0, 0.0, 0.1562, 1.0, 0.1562, 0.0, 0.837, 0.0, 0.837, 0.0, 1.0, 0.0, 1.0, 1.0, 0.837, 1.0, 0.0, 0.0, 0.1562, 0.0, 0.1562, 1.0, 0.0, 1.0, 0.0, 0.0, 0.1562, 1.0, 0.1562, 0.0, 0.837, 0.0, 0.837, 0.0, 1.0, 0.0, 1.0, 1.0, 0.837, 1.0, 0.0, 0.0, 0.1562, 0.0, 0.1562, 1.0, 0.0, 1.0, 0.0, 0.0, 0.1562, 1.0, 0.1562, 0.0, 0.837, 0.0, 0.837, 0.0, 1.0, 0.0, 1.0, 1.0, 0.837, 1.0, 0.0, 0.0, 0.1562, 0.0, 0.1562, 1.0, 0.0, 1.0, 0.0, 0.0, 0.1562, 1.0, 0.1562, 0.0, 0.837, 0.0, 0.837, 0.0, 1.0, 0.0, 1.0, 1.0, 0.837, 1.0, 0.0, 0.0, 0.1562, 0.0, 0.1562, 1.0, 0.0, 1.0, 0.0, 0.0, 0.1562, 1.0, 0.1562, 0.0, 0.837, 0.0, 0.837, 0.0, 1.0, 0.0, 1.0, 1.0, 0.837, 1.0, 0.0, 0.0, 0.1562, 0.0, 0.1562, 1.0, 0.0, 1.0, 0.0, 0.0, 0.1562, 1.0, 0.1562, 0.0, 0.837, 0.0, 0.837, 0.0, 1.0, 0.0, 1.0, 1.0, 0.837, 1.0, 0.0, 0.0, 0.1562, 0.0, 0.1562, 1.0, 0.0, 1.0, 0.0, 0.0, 0.1562, 1.0, 0.1562, 0.0, 0.837, 0.0, 0.837, 0.0, 1.0, 0.0, 1.0, 1.0, 0.837, 1.0, 0.0, 0.0, 0.1562, 0.0, 0.1562, 1.0, 0.0, 1.0, 0.0, 0.0, 0.1562, 1.0, 0.1562, 0.0, 0.837, 0.0, 0.837, 0.0, 1.0, 0.0, 1.0, 1.0, 0.837, 1.0, 0.0, 0.0, 0.1562, 0.0, 0.1562, 1.0, 0.0, 1.0, 0.0, 0.0, 0.1562, 1.0, 0.1562, 0.0, 0.837, 0.0, 0.837, 0.0, 1.0, 0.0, 1.0, 1.0, 0.837, 1.0, 0.0, 0.0, 0.1562, 0.0, 0.1562, 1.0, 0.0, 1.0, 0.0, 0.0, 0.1562, 1.0, 0.1562, 0.0, 0.837, 0.0, 0.837, 0.0, 1.0, 0.0, 1.0, 1.0, 0.837, 1.0, 0.0, 0.0, 0.1562, 0.0, 0.1562, 1.0, 0.0, 1.0, 0.0, 0.0, 0.1562, 1.0, 0.1562, 0.0, 0.837, 0.0, 0.837, 0.0, 1.0, 0.0, 1.0, 1.0, 0.837, 1.0, 0.0, 0.0, 0.1562, 0.0, 0.1562, 1.0, 0.0, 1.0, 0.0, 0.0, 0.1562, 1.0, 0.1562, 0.0, 0.837, 0.0, 0.837, 0.0, 1.0, 0.0, 1.0, 1.0, 0.837, 1.0, 0.0, 0.0, 0.1562, 0.0, 0.1562, 1.0, 0.0, 1.0, 0.0, 0.0, 0.1562, 1.0, 0.1562, 0.0, 0.837, 0.0, 0.837, 0.0, 1.0, 0.0, 1.0, 1.0, 0.837, 1.0, 0.0, 0.0, 0.1562, 0.0, 0.1562, 1.0, 0.0, 1.0, 0.0, 0.0, 0.1562, 1.0, 0.1562, 0.0, 0.837, 0.0, 0.837, 0.0, 1.0, 0.0, 1.0, 1.0, 0.837, 1.0, 0.0, 0.0, 0.1562, 0.0, 0.1562, 1.0, 0.0, 1.0, 0.0, 0.0, 0.1562, 1.0, 0.1562, 0.0, 0.837, 0.0, 0.837, 0.0, 1.0, 0.0, 1.0, 1.0, 0.837, 1.0, 0.0, 0.0, 0.1562, 0.0, 0.1562, 1.0, 0.0, 1.0, 0.0, 0.0, 0.1562, 1.0, 0.1562, 0.0, 0.837, 0.0, 0.837, 0.0, 1.0, 0.0, 1.0, 1.0, 0.837, 1.0, 0.0, 0.0, 0.1562, 0.0, 0.1562, 1.0, 0.0, 1.0, 0.0, 0.0, 0.1562, 1.0, 0.1562, 0.0, 0.837, 0.0, 0.837, 0.0, 1.0, 0.0, 1.0, 1.0, 0.837, 1.0, 0.0, 0.0, 0.1562, 0.0, 0.1562, 1.0, 0.0, 1.0, 0.0, 0.0, 0.1562, 1.0, 0.1562, 0.0, 0.837, 0.0])
me_plane_019.materials.append(mat_material_068)
me_plane_019.use_remesh_fix_poles = True
me_plane_019.use_remesh_preserve_attributes = False
me_plane_019.use_mirror_vertex_groups = False
me_plane_019.update()
me_circle_001 = bpy.data.meshes.new('Circle.001')
me_circle_001.from_pydata([(0.0, 0.3048, 0.0), (-0.05946, 0.2989, 0.0), (-0.1166, 0.2816, 0.0), (-0.1693, 0.2534, 0.0), (-0.2155, 0.2155, 0.0), (-0.2534, 0.1693, 0.0), (-0.2816, 0.1166, 0.0), (-0.2989, 0.05946, 0.0), (-0.3048, 2.301e-08, 0.0), (-0.2989, -0.05946, 0.0), (-0.2816, -0.1166, 0.0), (-0.2534, -0.1693, 0.0), (-0.2155, -0.2155, 0.0), (-0.1693, -0.2534, 0.0), (-0.1166, -0.2816, 0.0), (-0.05946, -0.2989, 0.0), (9.932e-08, -0.3048, 0.0), (0.05946, -0.2989, 0.0), (0.1166, -0.2816, 0.0), (0.1693, -0.2534, 0.0), (0.2155, -0.2155, 0.0), (0.2534, -0.1693, 0.0), (0.2816, -0.1166, 0.0), (0.2989, -0.05946, 0.0), (0.3048, 2.943e-07, 0.0), (0.2989, 0.05946, 0.0), (0.2816, 0.1166, 0.0), (0.2534, 0.1693, 0.0), (0.2155, 0.2155, 0.0), (0.1693, 0.2534, 0.0), (0.1166, 0.2816, 0.0), (0.05946, 0.2989, 0.0)], [], [(1, 2, 3, 4, 5, 6, 7, 8, 9, 10, 11, 12, 13, 14, 15, 16, 17, 18, 19, 20, 21, 22, 23, 24, 25, 26, 27, 28, 29, 30, 31, 0)])
_uv = me_circle_001.uv_layers.new(name='UVMap')
_uv.uv.foreach_set('vector', [0.0, 0.0, 0.0, 0.0, 0.0, 0.0, 0.0, 0.0, 0.0, 0.0, 0.0, 0.0, 0.0, 0.0, 0.0, 0.0, 0.0, 0.0, 0.0, 0.0, 0.0, 0.0, 0.0, 0.0, 0.0, 0.0, 0.0, 0.0, 0.0, 0.0, 0.0, 0.0, 0.0, 0.0, 0.0, 0.0, 0.0, 0.0, 0.0, 0.0, 0.0, 0.0, 0.0, 0.0, 0.0, 0.0, 0.0, 0.0, 0.0, 0.0, 0.0, 0.0, 0.0, 0.0, 0.0, 0.0, 0.0, 0.0, 0.0, 0.0, 0.0, 0.0, 0.0, 0.0])
me_circle_001.materials.append(mat_material_071)
me_circle_001.use_remesh_fix_poles = True
me_circle_001.use_remesh_preserve_attributes = False
me_circle_001.use_mirror_vertex_groups = False
me_circle_001.update()
me_cube_047 = bpy.data.meshes.new('Cube.047')
me_cube_047.from_pydata([(-0.06283, -0.1169, -0.2445), (-0.05504, -0.1593, 0.2417), (-0.06283, 0.1169, -0.2445), (-0.05504, 0.1593, 0.2417), (0.03454, -0.1169, -0.2445), (0.03395, -0.1593, 0.2417), (0.03454, 0.1169, -0.2445), (0.03395, 0.1593, 0.2417), (-0.06156, -0.1049, 0.06412), (-0.06156, 0.1049, 0.06412), (0.0365, 0.1049, 0.06412), (0.0365, -0.1049, 0.06412), (-0.06641, 0.1957, -0.08972), (0.0405, 0.1957, -0.08972), (0.0405, -0.1957, -0.08972), (-0.06641, -0.1957, -0.08972), (-0.06013, -0.1317, 0.1032), (-0.06013, 0.1317, 0.1032), (0.0354, 0.1317, 0.1032), (0.0354, -0.1317, 0.1032), (-0.06878, 0.1704, -0.1824), (0.04159, 0.1704, -0.1824), (0.04159, -0.1704, -0.1824), (-0.06878, -0.1704, -0.1824), (-0.0633, -0.1393, 0.01667), (-0.0633, 0.1393, 0.01667), (0.03723, 0.1393, 0.01667), (0.03723, -0.1393, 0.01667), (-0.05797, 0.1169, -0.2445), (-0.04961, 0.1593, 0.2417), (-0.05797, -0.1169, -0.2445), (-0.04961, -0.1593, 0.2417), (-0.05602, -0.1049, 0.06412), (-0.05602, 0.1049, 0.06412), (-0.06087, 0.1957, -0.08972), (-0.06087, -0.1957, -0.08972), (-0.05459, -0.1317, 0.1032), (-0.05459, 0.1317, 0.1032), (-0.06324, -0.1704, -0.1824), (-0.06324, 0.1704, -0.1824), (-0.05776, 0.1393, 0.01667), (-0.05776, -0.1393, 0.01667), (0.0288, 0.1593, 0.2417), (0.02992, -0.1169, -0.2445), (0.03124, 0.1049, 0.06412), (0.03523, 0.1957, -0.08972), (0.03014, 0.1317, 0.1032), (0.03632, 0.1704, -0.1824), (0.03197, 0.1393, 0.01667), (0.02992, 0.1169, -0.2445), (0.0288, -0.1593, 0.2417), (0.03124, -0.1049, 0.06412), (0.03523, -0.1957, -0.08972), (0.03014, -0.1317, 0.1032), (0.03632, -0.1704, -0.1824), (0.03197, -0.1393, 0.01667)], [], [(46, 42, 7, 18), (36, 31, 1, 16), (49, 6, 4, 43), (29, 3, 1, 31), (41, 32, 8, 24), (48, 44, 10, 26), (47, 45, 13, 21), (38, 35, 15, 23), (32, 36, 16, 8), (44, 46, 18, 10), (30, 38, 23, 0), (49, 47, 21, 6), (45, 48, 26, 13), (35, 41, 24, 15), (52, 55, 41, 35), (12, 25, 40, 34), (2, 20, 39, 28), (43, 54, 38, 30), (9, 17, 37, 33), (51, 53, 36, 32), (54, 52, 35, 38), (20, 12, 34, 39), (25, 9, 33, 40), (55, 51, 32, 41), (42, 29, 31, 50), (2, 28, 30, 0), (53, 50, 31, 36), (17, 3, 29, 37), (19, 5, 50, 53), (7, 42, 50, 5), (27, 11, 51, 55), (22, 14, 52, 54), (11, 19, 53, 51), (4, 22, 54, 43), (14, 27, 55, 52), (34, 40, 48, 45), (28, 39, 47, 49), (33, 37, 46, 44), (39, 34, 45, 47), (40, 33, 44, 48), (28, 49, 43, 30), (37, 29, 42, 46)])
me_cube_047.polygons.foreach_set('use_smooth', [True] * 42)
_uv = me_cube_047.uv_layers.new(name='UVMap')
_uv.uv.foreach_set('vector', [0.5565, 0.4881, 0.625, 0.4881, 0.625, 0.5, 0.5565, 0.5, 0.5565, 0.9875, 0.625, 0.9875, 0.625, 1.0, 0.5565, 1.0, 0.3631, 0.5, 0.375, 0.5, 0.375, 0.75, 0.3631, 0.75, 0.8625, 0.5, 0.875, 0.5, 0.875, 0.75, 0.8625, 0.75, 0.5113, 0.9875, 0.5361, 0.9875, 0.5361, 1.0, 0.5113, 1.0, 0.5113, 0.4881, 0.5361, 0.4881, 0.5361, 0.5, 0.5113, 0.5, 0.4074, 0.4881, 0.4558, 0.4881, 0.4558, 0.5, 0.4074, 0.5, 0.4074, 0.9875, 0.4558, 0.9875, 0.4558, 1.0, 0.4074, 1.0, 0.5361, 0.9875, 0.5565, 0.9875, 0.5565, 1.0, 0.5361, 1.0, 0.5361, 0.4881, 0.5565, 0.4881, 0.5565, 0.5, 0.5361, 0.5, 0.375, 0.9875, 0.4074, 0.9875, 0.4074, 1.0, 0.375, 1.0, 0.375, 0.4881, 0.4074, 0.4881, 0.4074, 0.5, 0.375, 0.5, 0.4558, 0.4881, 0.5113, 0.4881, 0.5113, 0.5, 0.4558, 0.5, 0.4558, 0.9875, 0.5113, 0.9875, 0.5113, 1.0, 0.4558, 1.0, 0.4558, 0.7619, 0.5113, 0.7619, 0.5113, 0.9875, 0.4558, 0.9875, 0.4558, 0.25, 0.5113, 0.25, 0.5113, 0.2625, 0.4558, 0.2625, 0.375, 0.25, 0.4074, 0.25, 0.4074, 0.2625, 0.375, 0.2625, 0.375, 0.7619, 0.4074, 0.7619, 0.4074, 0.9875, 0.375, 0.9875, 0.5361, 0.25, 0.5565, 0.25, 0.5565, 0.2625, 0.5361, 0.2625, 0.5361, 0.7619, 0.5565, 0.7619, 0.5565, 0.9875, 0.5361, 0.9875, 0.4074, 0.7619, 0.4558, 0.7619, 0.4558, 0.9875, 0.4074, 0.9875, 0.4074, 0.25, 0.4558, 0.25, 0.4558, 0.2625, 0.4074, 0.2625, 0.5113, 0.25, 0.5361, 0.25, 0.5361, 0.2625, 0.5113, 0.2625, 0.5113, 0.7619, 0.5361, 0.7619, 0.5361, 0.9875, 0.5113, 0.9875, 0.6369, 0.5, 0.8625, 0.5, 0.8625, 0.75, 0.6369, 0.75, 0.125, 0.5, 0.1375, 0.5, 0.1375, 0.75, 0.125, 0.75, 0.5565, 0.7619, 0.625, 0.7619, 0.625, 0.9875, 0.5565, 0.9875, 0.5565, 0.25, 0.625, 0.25, 0.625, 0.2625, 0.5565, 0.2625, 0.5565, 0.75, 0.625, 0.75, 0.625, 0.7619, 0.5565, 0.7619, 0.625, 0.5, 0.6369, 0.5, 0.6369, 0.75, 0.625, 0.75, 0.5113, 0.75, 0.5361, 0.75, 0.5361, 0.7619, 0.5113, 0.7619, 0.4074, 0.75, 0.4558, 0.75, 0.4558, 0.7619, 0.4074, 0.7619, 0.5361, 0.75, 0.5565, 0.75, 0.5565, 0.7619, 0.5361, 0.7619, 0.375, 0.75, 0.4074, 0.75, 0.4074, 0.7619, 0.375, 0.7619, 0.4558, 0.75, 0.5113, 0.75, 0.5113, 0.7619, 0.4558, 0.7619, 0.4558, 0.2625, 0.5113, 0.2625, 0.5113, 0.4881, 0.4558, 0.4881, 0.375, 0.2625, 0.4074, 0.2625, 0.4074, 0.4881, 0.375, 0.4881, 0.5361, 0.2625, 0.5565, 0.2625, 0.5565, 0.4881, 0.5361, 0.4881, 0.4074, 0.2625, 0.4558, 0.2625, 0.4558, 0.4881, 0.4074, 0.4881, 0.5113, 0.2625, 0.5361, 0.2625, 0.5361, 0.4881, 0.5113, 0.4881, 0.1375, 0.5, 0.3631, 0.5, 0.3631, 0.75, 0.1375, 0.75, 0.5565, 0.2625, 0.625, 0.2625, 0.625, 0.4881, 0.5565, 0.4881])
me_cube_047.materials.append(mat_material_072)
me_cube_047.use_remesh_fix_poles = True
me_cube_047.use_remesh_preserve_attributes = False
me_cube_047.use_mirror_vertex_groups = False
me_cube_047.update()
me_plane_024 = bpy.data.meshes.new('Plane.024')
me_plane_024.from_pydata([(-0.09703, -0.02902, 0.04941), (2.828, -0.01279, 0.1287), (-0.09703, -0.02107, 0.04941), (2.828, -0.004842, 0.1287), (-0.03816, -0.02902, 0.04941), (-0.03816, -0.02107, 0.04941), (0.07323, -0.02902, 0.04941), (0.07323, -0.02107, 0.04941), (2.489, -0.01085, 0.03793), (2.489, -0.002906, 0.03793), (-0.09703, 0.008451, 0.04941), (2.969, -0.008913, 0.1646), (-0.09703, 0.0164, 0.04941), (2.969, -0.0009646, 0.1646), (-0.03816, 0.008451, 0.04941), (-0.03816, 0.0164, 0.04941), (0.07323, 0.008451, 0.04941), (0.07323, 0.0164, 0.04941), (2.489, 0.01657, 0.03793), (2.489, 0.02452, 0.03793), (-0.09703, 0.04517, 0.04941), (3.116, 0.002726, 0.1949), (-0.09703, 0.05311, 0.04941), (3.116, 0.01067, 0.1949), (-0.03816, 0.04517, 0.04941), (-0.03816, 0.05311, 0.04941), (0.07323, 0.04517, 0.04941), (0.07323, 0.05311, 0.04941), (2.489, 0.044, 0.03793), (2.489, 0.05195, 0.03793), (-0.09703, 0.08077, 0.04941), (3.114, 0.1126, 0.1949), (-0.09703, 0.08872, 0.04941), (3.114, 0.1206, 0.1949), (-0.03816, 0.08077, 0.04941), (-0.03816, 0.08872, 0.04941), (0.07323, 0.08077, 0.04941), (0.07323, 0.08872, 0.04941), (2.489, 0.07143, 0.03793), (2.489, 0.07937, 0.03793), (-0.09703, 0.113, 0.04941), (2.971, 0.1293, 0.1646), (-0.09703, 0.1209, 0.04941), (2.971, 0.1372, 0.1646), (-0.03816, 0.113, 0.04941), (-0.03816, 0.1209, 0.04941), (0.07323, 0.113, 0.04941), (0.07323, 0.1209, 0.04941), (2.489, 0.09885, 0.03793), (2.489, 0.1068, 0.03793), (-0.09703, 0.1445, 0.04941), (2.826, 0.1362, 0.1287), (-0.09703, 0.1525, 0.04941), (2.826, 0.1441, 0.1287), (-0.03816, 0.1445, 0.04941), (-0.03816, 0.1525, 0.04941), (0.07323, 0.1445, 0.04941), (0.07323, 0.1525, 0.04941), (2.489, 0.1263, 0.03793), (2.489, 0.1342, 0.03793), (-0.09703, -0.02902, 0.04916), (2.828, -0.01279, 0.1284), (-0.09703, -0.02107, 0.04916), (2.828, -0.004842, 0.1284), (-0.03816, -0.02902, 0.04916), (-0.03816, -0.02107, 0.04916), (0.07323, -0.02902, 0.04916), (0.07323, -0.02107, 0.04916), (2.489, -0.01085, 0.03768), (2.489, -0.002906, 0.03768), (-0.09703, 0.008451, 0.04916), (2.969, -0.008913, 0.1643), (-0.09703, 0.0164, 0.04916), (2.969, -0.0009646, 0.1643), (-0.03816, 0.008451, 0.04916), (-0.03816, 0.0164, 0.04916), (0.07323, 0.008451, 0.04916), (0.07323, 0.0164, 0.04916), (2.489, 0.01657, 0.03768), (2.489, 0.02452, 0.03768), (-0.09703, 0.04517, 0.04916), (3.116, 0.002726, 0.1946), (-0.09703, 0.05311, 0.04916), (3.116, 0.01067, 0.1946), (-0.03816, 0.04517, 0.04916), (-0.03816, 0.05311, 0.04916), (0.07323, 0.04517, 0.04916), (0.07323, 0.05311, 0.04916), (2.489, 0.044, 0.03768), (2.489, 0.05195, 0.03768), (-0.09703, 0.08077, 0.04916), (3.114, 0.1126, 0.1946), (-0.09703, 0.08872, 0.04916), (3.114, 0.1206, 0.1946), (-0.03816, 0.08077, 0.04916), (-0.03816, 0.08872, 0.04916), (0.07323, 0.08077, 0.04916), (0.07323, 0.08872, 0.04916), (2.489, 0.07143, 0.03768), (2.489, 0.07937, 0.03768), (-0.09703, 0.113, 0.04916), (2.971, 0.1293, 0.1643), (-0.09703, 0.1209, 0.04916), (2.971, 0.1372, 0.1643), (-0.03816, 0.113, 0.04916), (-0.03816, 0.1209, 0.04916), (0.07323, 0.113, 0.04916), (0.07323, 0.1209, 0.04916), (2.489, 0.09885, 0.03768), (2.489, 0.1068, 0.03768), (-0.09703, 0.1445, 0.04916), (2.826, 0.1362, 0.1284), (-0.09703, 0.1525, 0.04916), (2.826, 0.1441, 0.1284), (-0.03816, 0.1445, 0.04916), (-0.03816, 0.1525, 0.04916), (0.07323, 0.1445, 0.04916), (0.07323, 0.1525, 0.04916), (2.489, 0.1263, 0.03768), (2.489, 0.1342, 0.03768)], [], [(8, 1, 3, 9), (0, 4, 5, 2), (7, 5, 4, 6), (6, 8, 9, 7), (18, 11, 13, 19), (10, 14, 15, 12), (17, 15, 14, 16), (16, 18, 19, 17), (28, 21, 23, 29), (20, 24, 25, 22), (27, 25, 24, 26), (26, 28, 29, 27), (38, 31, 33, 39), (30, 34, 35, 32), (37, 35, 34, 36), (36, 38, 39, 37), (48, 41, 43, 49), (40, 44, 45, 42), (47, 45, 44, 46), (46, 48, 49, 47), (58, 51, 53, 59), (50, 54, 55, 52), (57, 55, 54, 56), (56, 58, 59, 57), (68, 69, 63, 61), (60, 62, 65, 64), (67, 66, 64, 65), (66, 67, 69, 68), (78, 79, 73, 71), (70, 72, 75, 74), (77, 76, 74, 75), (76, 77, 79, 78), (88, 89, 83, 81), (80, 82, 85, 84), (87, 86, 84, 85), (86, 87, 89, 88), (98, 99, 93, 91), (90, 92, 95, 94), (97, 96, 94, 95), (96, 97, 99, 98), (108, 109, 103, 101), (100, 102, 105, 104), (107, 106, 104, 105), (106, 107, 109, 108), (118, 119, 113, 111), (110, 112, 115, 114), (117, 116, 114, 115), (116, 117, 119, 118), (0, 2, 62, 60), (1, 8, 68, 61), (3, 1, 61, 63), (2, 5, 65, 62), (4, 0, 60, 64), (6, 4, 64, 66), (7, 9, 69, 67), (5, 7, 67, 65), (8, 6, 66, 68), (9, 3, 63, 69), (10, 12, 72, 70), (11, 18, 78, 71), (13, 11, 71, 73), (12, 15, 75, 72), (14, 10, 70, 74), (16, 14, 74, 76), (17, 19, 79, 77), (15, 17, 77, 75), (18, 16, 76, 78), (19, 13, 73, 79), (20, 22, 82, 80), (21, 28, 88, 81), (23, 21, 81, 83), (22, 25, 85, 82), (24, 20, 80, 84), (26, 24, 84, 86), (27, 29, 89, 87), (25, 27, 87, 85), (28, 26, 86, 88), (29, 23, 83, 89), (30, 32, 92, 90), (31, 38, 98, 91), (33, 31, 91, 93), (32, 35, 95, 92), (34, 30, 90, 94), (36, 34, 94, 96), (37, 39, 99, 97), (35, 37, 97, 95), (38, 36, 96, 98), (39, 33, 93, 99), (40, 42, 102, 100), (41, 48, 108, 101), (43, 41, 101, 103), (42, 45, 105, 102), (44, 40, 100, 104), (46, 44, 104, 106), (47, 49, 109, 107), (45, 47, 107, 105), (48, 46, 106, 108), (49, 43, 103, 109), (50, 52, 112, 110), (51, 58, 118, 111), (53, 51, 111, 113), (52, 55, 115, 112), (54, 50, 110, 114), (56, 54, 114, 116), (57, 59, 119, 117), (55, 57, 117, 115), (58, 56, 116, 118), (59, 53, 113, 119)])
_uv = me_plane_024.uv_layers.new(name='UVMap')
_uv.uv.foreach_set('vector', [0.9801, 0.0, 1.0, 0.0, 1.0, 1.0, 0.9801, 1.0, 0.0, 0.0, 0.1562, 0.0, 0.1562, 1.0, 0.0, 1.0, 0.0, 0.0, 0.1562, 1.0, 0.1562, 0.0, 0.837, 0.0, 0.837, 0.0, 0.9801, 0.0, 0.9801, 1.0, 0.837, 1.0, 0.9801, 0.0, 1.0, 0.0, 1.0, 1.0, 0.9801, 1.0, 0.0, 0.0, 0.1562, 0.0, 0.1562, 1.0, 0.0, 1.0, 0.0, 0.0, 0.1562, 1.0, 0.1562, 0.0, 0.837, 0.0, 0.837, 0.0, 0.9801, 0.0, 0.9801, 1.0, 0.837, 1.0, 0.9801, 0.0, 1.0, 0.0, 1.0, 1.0, 0.9801, 1.0, 0.0, 0.0, 0.1562, 0.0, 0.1562, 1.0, 0.0, 1.0, 0.0, 0.0, 0.1562, 1.0, 0.1562, 0.0, 0.837, 0.0, 0.837, 0.0, 0.9801, 0.0, 0.9801, 1.0, 0.837, 1.0, 0.9801, 0.0, 1.0, 0.0, 1.0, 1.0, 0.9801, 1.0, 0.0, 0.0, 0.1562, 0.0, 0.1562, 1.0, 0.0, 1.0, 0.0, 0.0, 0.1562, 1.0, 0.1562, 0.0, 0.837, 0.0, 0.837, 0.0, 0.9801, 0.0, 0.9801, 1.0, 0.837, 1.0, 0.9801, 0.0, 1.0, 0.0, 1.0, 1.0, 0.9801, 1.0, 0.0, 0.0, 0.1562, 0.0, 0.1562, 1.0, 0.0, 1.0, 0.0, 0.0, 0.1562, 1.0, 0.1562, 0.0, 0.837, 0.0, 0.837, 0.0, 0.9801, 0.0, 0.9801, 1.0, 0.837, 1.0, 0.9801, 0.0, 1.0, 0.0, 1.0, 1.0, 0.9801, 1.0, 0.0, 0.0, 0.1562, 0.0, 0.1562, 1.0, 0.0, 1.0, 0.0, 0.0, 0.1562, 1.0, 0.1562, 0.0, 0.837, 0.0, 0.837, 0.0, 0.9801, 0.0, 0.9801, 1.0, 0.837, 1.0, 0.9801, 0.0, 0.9801, 1.0, 1.0, 1.0, 1.0, 0.0, 0.0, 0.0, 0.0, 1.0, 0.1562, 1.0, 0.1562, 0.0, 0.0, 0.0, 0.837, 0.0, 0.1562, 0.0, 0.1562, 1.0, 0.837, 0.0, 0.837, 1.0, 0.9801, 1.0, 0.9801, 0.0, 0.9801, 0.0, 0.9801, 1.0, 1.0, 1.0, 1.0, 0.0, 0.0, 0.0, 0.0, 1.0, 0.1562, 1.0, 0.1562, 0.0, 0.0, 0.0, 0.837, 0.0, 0.1562, 0.0, 0.1562, 1.0, 0.837, 0.0, 0.837, 1.0, 0.9801, 1.0, 0.9801, 0.0, 0.9801, 0.0, 0.9801, 1.0, 1.0, 1.0, 1.0, 0.0, 0.0, 0.0, 0.0, 1.0, 0.1562, 1.0, 0.1562, 0.0, 0.0, 0.0, 0.837, 0.0, 0.1562, 0.0, 0.1562, 1.0, 0.837, 0.0, 0.837, 1.0, 0.9801, 1.0, 0.9801, 0.0, 0.9801, 0.0, 0.9801, 1.0, 1.0, 1.0, 1.0, 0.0, 0.0, 0.0, 0.0, 1.0, 0.1562, 1.0, 0.1562, 0.0, 0.0, 0.0, 0.837, 0.0, 0.1562, 0.0, 0.1562, 1.0, 0.837, 0.0, 0.837, 1.0, 0.9801, 1.0, 0.9801, 0.0, 0.9801, 0.0, 0.9801, 1.0, 1.0, 1.0, 1.0, 0.0, 0.0, 0.0, 0.0, 1.0, 0.1562, 1.0, 0.1562, 0.0, 0.0, 0.0, 0.837, 0.0, 0.1562, 0.0, 0.1562, 1.0, 0.837, 0.0, 0.837, 1.0, 0.9801, 1.0, 0.9801, 0.0, 0.9801, 0.0, 0.9801, 1.0, 1.0, 1.0, 1.0, 0.0, 0.0, 0.0, 0.0, 1.0, 0.1562, 1.0, 0.1562, 0.0, 0.0, 0.0, 0.837, 0.0, 0.1562, 0.0, 0.1562, 1.0, 0.837, 0.0, 0.837, 1.0, 0.9801, 1.0, 0.9801, 0.0, 0.0, 0.0, 0.0, 1.0, 0.0, 1.0, 0.0, 0.0, 1.0, 0.0, 0.9801, 0.0, 0.9801, 0.0, 1.0, 0.0, 1.0, 1.0, 1.0, 0.0, 1.0, 0.0, 1.0, 1.0, 0.0, 1.0, 0.1562, 1.0, 0.1562, 1.0, 0.0, 1.0, 0.1562, 0.0, 0.0, 0.0, 0.0, 0.0, 0.1562, 0.0, 0.837, 0.0, 0.1562, 0.0, 0.1562, 0.0, 0.837, 0.0, 0.837, 1.0, 0.9801, 1.0, 0.9801, 1.0, 0.837, 1.0, 0.1562, 1.0, 0.0, 0.0, 0.0, 0.0, 0.1562, 1.0, 0.9801, 0.0, 0.837, 0.0, 0.837, 0.0, 0.9801, 0.0, 0.9801, 1.0, 1.0, 1.0, 1.0, 1.0, 0.9801, 1.0, 0.0, 0.0, 0.0, 1.0, 0.0, 1.0, 0.0, 0.0, 1.0, 0.0, 0.9801, 0.0, 0.9801, 0.0, 1.0, 0.0, 1.0, 1.0, 1.0, 0.0, 1.0, 0.0, 1.0, 1.0, 0.0, 1.0, 0.1562, 1.0, 0.1562, 1.0, 0.0, 1.0, 0.1562, 0.0, 0.0, 0.0, 0.0, 0.0, 0.1562, 0.0, 0.837, 0.0, 0.1562, 0.0, 0.1562, 0.0, 0.837, 0.0, 0.837, 1.0, 0.9801, 1.0, 0.9801, 1.0, 0.837, 1.0, 0.1562, 1.0, 0.0, 0.0, 0.0, 0.0, 0.1562, 1.0, 0.9801, 0.0, 0.837, 0.0, 0.837, 0.0, 0.9801, 0.0, 0.9801, 1.0, 1.0, 1.0, 1.0, 1.0, 0.9801, 1.0, 0.0, 0.0, 0.0, 1.0, 0.0, 1.0, 0.0, 0.0, 1.0, 0.0, 0.9801, 0.0, 0.9801, 0.0, 1.0, 0.0, 1.0, 1.0, 1.0, 0.0, 1.0, 0.0, 1.0, 1.0, 0.0, 1.0, 0.1562, 1.0, 0.1562, 1.0, 0.0, 1.0, 0.1562, 0.0, 0.0, 0.0, 0.0, 0.0, 0.1562, 0.0, 0.837, 0.0, 0.1562, 0.0, 0.1562, 0.0, 0.837, 0.0, 0.837, 1.0, 0.9801, 1.0, 0.9801, 1.0, 0.837, 1.0, 0.1562, 1.0, 0.0, 0.0, 0.0, 0.0, 0.1562, 1.0, 0.9801, 0.0, 0.837, 0.0, 0.837, 0.0, 0.9801, 0.0, 0.9801, 1.0, 1.0, 1.0, 1.0, 1.0, 0.9801, 1.0, 0.0, 0.0, 0.0, 1.0, 0.0, 1.0, 0.0, 0.0, 1.0, 0.0, 0.9801, 0.0, 0.9801, 0.0, 1.0, 0.0, 1.0, 1.0, 1.0, 0.0, 1.0, 0.0, 1.0, 1.0, 0.0, 1.0, 0.1562, 1.0, 0.1562, 1.0, 0.0, 1.0, 0.1562, 0.0, 0.0, 0.0, 0.0, 0.0, 0.1562, 0.0, 0.837, 0.0, 0.1562, 0.0, 0.1562, 0.0, 0.837, 0.0, 0.837, 1.0, 0.9801, 1.0, 0.9801, 1.0, 0.837, 1.0, 0.1562, 1.0, 0.0, 0.0, 0.0, 0.0, 0.1562, 1.0, 0.9801, 0.0, 0.837, 0.0, 0.837, 0.0, 0.9801, 0.0, 0.9801, 1.0, 1.0, 1.0, 1.0, 1.0, 0.9801, 1.0, 0.0, 0.0, 0.0, 1.0, 0.0, 1.0, 0.0, 0.0, 1.0, 0.0, 0.9801, 0.0, 0.9801, 0.0, 1.0, 0.0, 1.0, 1.0, 1.0, 0.0, 1.0, 0.0, 1.0, 1.0, 0.0, 1.0, 0.1562, 1.0, 0.1562, 1.0, 0.0, 1.0, 0.1562, 0.0, 0.0, 0.0, 0.0, 0.0, 0.1562, 0.0, 0.837, 0.0, 0.1562, 0.0, 0.1562, 0.0, 0.837, 0.0, 0.837, 1.0, 0.9801, 1.0, 0.9801, 1.0, 0.837, 1.0, 0.1562, 1.0, 0.0, 0.0, 0.0, 0.0, 0.1562, 1.0, 0.9801, 0.0, 0.837, 0.0, 0.837, 0.0, 0.9801, 0.0, 0.9801, 1.0, 1.0, 1.0, 1.0, 1.0, 0.9801, 1.0, 0.0, 0.0, 0.0, 1.0, 0.0, 1.0, 0.0, 0.0, 1.0, 0.0, 0.9801, 0.0, 0.9801, 0.0, 1.0, 0.0, 1.0, 1.0, 1.0, 0.0, 1.0, 0.0, 1.0, 1.0, 0.0, 1.0, 0.1562, 1.0, 0.1562, 1.0, 0.0, 1.0, 0.1562, 0.0, 0.0, 0.0, 0.0, 0.0, 0.1562, 0.0, 0.837, 0.0, 0.1562, 0.0, 0.1562, 0.0, 0.837, 0.0, 0.837, 1.0, 0.9801, 1.0, 0.9801, 1.0, 0.837, 1.0, 0.1562, 1.0, 0.0, 0.0, 0.0, 0.0, 0.1562, 1.0, 0.9801, 0.0, 0.837, 0.0, 0.837, 0.0, 0.9801, 0.0, 0.9801, 1.0, 1.0, 1.0, 1.0, 1.0, 0.9801, 1.0])
me_plane_024.materials.append(mat_material_073)
me_plane_024.use_remesh_fix_poles = True
me_plane_024.use_remesh_preserve_attributes = False
me_plane_024.use_mirror_vertex_groups = False
me_plane_024.update()

# ---- objects
ob_tuning_pegs = bpy.data.objects.new('Tuning Pegs', me_cube_046)
ob_guitar = bpy.data.objects.new('Guitar', me_cube_044)
ob_hole = bpy.data.objects.new('Hole', me_circle)
ob_neck = bpy.data.objects.new('Neck', me_cube_045)
ob_base = bpy.data.objects.new('Base', me_plane_018)
ob_fret = bpy.data.objects.new('Fret', me_plane_019)
ob_hole_001 = bpy.data.objects.new('Hole.001', me_circle_001)
ob_guitarside = bpy.data.objects.new('GuitarSide', me_cube_047)
ob_string = bpy.data.objects.new('String', me_plane_024)

# ---- transforms, parenting, visibility, modifiers, constraints
ob_tuning_pegs.parent = ob_guitar
ob_tuning_pegs.matrix_parent_inverse = Matrix(((1.0, -0.0, 0.0, 1.657), (-0.0, 1.0, -0.0, 1.192), (-0.0, 0.0, 1.0, -1.772), (-0.0, 0.0, -0.0, 1.0)))
ob_tuning_pegs.location = (-1.64, -1.23, 2.405)
ob_tuning_pegs.rotation_euler = (0.02774, -1.793, -0.03021)
ob_tuning_pegs.scale = (0.02617, 0.02617, 0.02617)
ob_tuning_pegs.lineart.crease_threshold = 0.0
_m = ob_tuning_pegs.modifiers.new('Subdivision', 'SUBSURF')
_m.uv_smooth = 'PRESERVE_CORNERS'
_m.levels = 4
_m.render_levels = 3
_m = ob_tuning_pegs.modifiers.new('Array', 'ARRAY')
_m.count = 3
_m.relative_offset_displace = (1.7, -0.12, 0.0)
_m = ob_tuning_pegs.modifiers.new('Mirror', 'MIRROR')
_m.use_axis = (False, True, False)
_m.use_mirror_merge = False
_m.mirror_object = ob_neck
ob_guitar.location = (-1.186, -0.7144, 0.2785)
ob_guitar.rotation_euler = (0.03417, -0.3151, -0.5854)
ob_guitar.lineart.crease_threshold = 0.0
_m = ob_guitar.modifiers.new('Subdivision', 'SUBSURF')
_m.uv_smooth = 'PRESERVE_CORNERS'
_m.levels = 4
ob_hole.parent = ob_guitar
ob_hole.matrix_parent_inverse = Matrix(((1.0, -0.0, 0.0, 1.657), (-0.0, 1.0, -0.0, 1.192), (-0.0, 0.0, 1.0, -1.772), (-0.0, 0.0, -0.0, 1.0)))
ob_hole.location = (-1.618, -1.192, 1.863)
ob_hole.rotation_euler = (-3.129e-07, 1.548, -7.555e-08)
ob_hole.scale = (0.1563, 0.1563, 0.1563)
ob_hole.lineart.crease_threshold = 0.0
ob_neck.parent = ob_guitar
ob_neck.matrix_parent_inverse = Matrix(((1.0, -0.0, 0.0, 1.657), (-0.0, 1.0, -0.0, 1.192), (-0.0, 0.0, 1.0, -1.772), (-0.0, 0.0, -0.0, 1.0)))
ob_neck.location = (-1.634, -1.192, 2.175)
ob_neck.scale = (-0.1411, 1.0, 1.0)
ob_neck.lineart.crease_threshold = 0.0
_m = ob_neck.modifiers.new('Subdivision', 'SUBSURF')
_m.uv_smooth = 'PRESERVE_CORNERS'
_m.levels = 3
ob_base.parent = ob_guitar
ob_base.matrix_parent_inverse = Matrix(((1.0, -0.0, 0.0, 1.657), (-0.0, 1.0, -0.0, 1.192), (-0.0, 0.0, 1.0, -1.772), (-0.0, 0.0, -0.0, 1.0)))
ob_base.location = (-1.613, -1.194, 1.727)
ob_base.rotation_euler = (1.571, 2.22e-16, -1.571)
ob_base.scale = (0.2372, 0.2372, 0.2372)
ob_base.lineart.crease_threshold = 0.0
ob_fret.parent = ob_guitar
ob_fret.matrix_parent_inverse = Matrix(((1.0, -0.0, 0.0, 1.657), (-0.0, 1.0, -0.0, 1.192), (-0.0, 0.0, 1.0, -1.772), (-0.0, 0.0, -0.0, 1.0)))
ob_fret.location = (-1.615, -1.192, 1.928)
ob_fret.rotation_euler = (1.571, 2.22e-16, -1.571)
ob_fret.scale = (0.2372, 0.2372, 0.2372)
ob_fret.lineart.crease_threshold = 0.0
_m = ob_fret.modifiers.new('Solidify', 'SOLIDIFY')
_m.thickness = 0.000254
ob_hole_001.parent = ob_guitar
ob_hole_001.matrix_parent_inverse = Matrix(((1.0, -0.0, 0.0, 1.657), (-0.0, 1.0, -0.0, 1.192), (-0.0, 0.0, 1.0, -1.772), (-0.0, 0.0, -0.0, 1.0)))
ob_hole_001.location = (-1.648, -1.174, 2.484)
ob_hole_001.rotation_euler = (0.0003971, 1.339, 0.0009613)
ob_hole_001.scale = (0.02185, 0.02185, 0.02185)
ob_hole_001.lineart.crease_threshold = 0.0
_m = ob_hole_001.modifiers.new('Array', 'ARRAY')
_m.count = 3
_m.relative_offset_displace = (2.6, -0.15, 0.0)
_m = ob_hole_001.modifiers.new('Mirror', 'MIRROR')
_m.use_axis = (False, True, False)
_m.mirror_object = ob_neck
ob_guitarside.parent = ob_guitar
ob_guitarside.matrix_parent_inverse = Matrix(((1.0, -0.0, 0.0, 1.657), (-0.0, 1.0, -0.0, 1.192), (-0.0, 0.0, 1.0, -1.772), (-0.0, 0.0, -0.0, 1.0)))
ob_guitarside.location = (-1.657, -1.192, 1.772)
ob_guitarside.lineart.crease_threshold = 0.0
_m = ob_guitarside.modifiers.new('Subdivision', 'SUBSURF')
_m.uv_smooth = 'PRESERVE_CORNERS'
_m.levels = 4
ob_string.parent = ob_guitar
ob_string.matrix_parent_inverse = Matrix(((1.0, -0.0, 0.0, 1.657), (-0.0, 1.0, -0.0, 1.192), (-0.0, 0.0, 1.0, -1.772), (-0.0, 0.0, -0.0, 1.0)))
ob_string.location = (-1.601, -1.207, 1.746)
ob_string.rotation_euler = (-0.0, -1.571, 0.0)
ob_string.scale = (0.2372, 0.2372, 0.2372)
ob_string.lineart.crease_threshold = 0.0

# ---- collection membership
scene.collection.objects.link(ob_tuning_pegs)
col_guitar.objects.link(ob_guitar)
col_guitar.objects.link(ob_hole)
col_guitar.objects.link(ob_neck)
col_guitar.objects.link(ob_base)
col_guitar.objects.link(ob_fret)
col_guitar.objects.link(ob_hole_001)
col_guitar.objects.link(ob_guitarside)
col_guitar.objects.link(ob_string)

# ---- scene / render settings (as saved in the file)
scene.frame_start = 1; scene.frame_end = 250; scene.frame_set(1)
scene.render.engine = 'BLENDER_EEVEE_NEXT'
scene.cycles.use_denoising = False
scene.cycles.samples = 128
scene.cycles.sampling_pattern = 'TABULATED_SOBOL'
scene.cycles.use_adaptive_sampling = False
scene.cycles.use_light_tree = False
scene.view_settings.view_transform = 'Filmic'
bpy.context.view_layer.update()

# ---- added for rendering (the .blend has no active camera and no usable light): camera, sun
cam_auto = bpy.data.cameras.new('AutoCamera')
cam_auto.lens = 50.0
cam_auto.sensor_width = 36.0
cam_auto.clip_end = 1000.0
ob_auto_camera = bpy.data.objects.new('AutoCamera', cam_auto)
scene.collection.objects.link(ob_auto_camera)
ob_auto_camera.location = (-0.127173, -2.01392, 1.37754)
ob_auto_camera.rotation_euler = (1.09748, -7.21219e-08, 0.694738)
scene.camera = ob_auto_camera
light_auto_sun = bpy.data.lights.new('AutoSun', 'SUN')
light_auto_sun.energy = 3.0
light_auto_sun.angle = 0.0523599
ob_auto_sun = bpy.data.objects.new('AutoSun', light_auto_sun)
scene.collection.objects.link(ob_auto_sun)
ob_auto_sun.rotation_euler = (0.872665, 0.174533, 0.523599)
bpy.context.view_layer.update()
